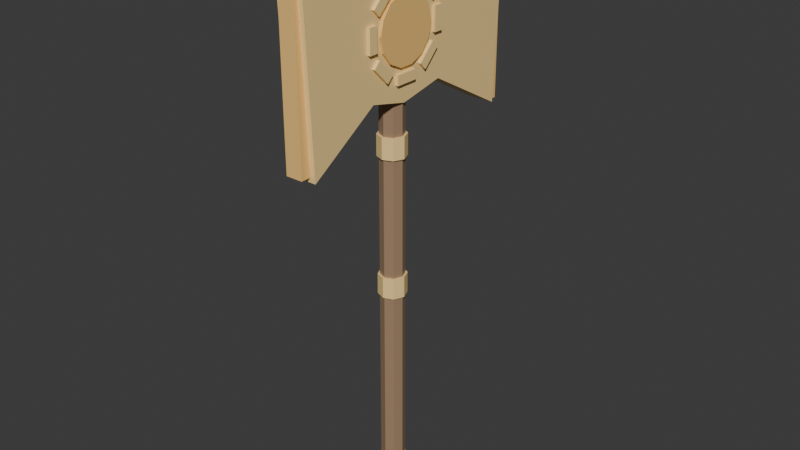# Source: Axe_9.blend  (saved by Blender 5.2.45; exported with 4.5.12 LTS)
import bpy
from mathutils import Matrix  # noqa: F401  (used for matrix-valued properties, if any)

bpy.ops.wm.read_factory_settings(use_empty=True)
scene = bpy.context.scene
scene.name = 'Scene'

# ---- collections
col_collection = bpy.data.collections.new('Collection'); scene.collection.children.link(col_collection)

# ---- materials (node trees are filled in below, after node groups)
mat_m_wooddark = bpy.data.materials.new('M_WoodDark')
mat_m_wooddark.diffuse_color = (0.36, 0.23, 0.14, 1.0)
mat_m_sunsteel = bpy.data.materials.new('M_Sunsteel')
mat_m_sunsteel.diffuse_color = (1.0, 0.72, 0.3, 1.0)
mat_m_glow = bpy.data.materials.new('M_Glow')
mat_m_glow.diffuse_color = (1.0, 0.62, 0.2, 1.0)

# ---- material node trees
mat_m_wooddark.use_nodes = True; mat_m_wooddark.node_tree.nodes.clear()
_N = mat_m_wooddark.node_tree.nodes; _L = mat_m_wooddark.node_tree.links
n0 = _N.new('ShaderNodeBsdfPrincipled'); n0.name = 'Principled BSDF'; n0.location = (-200, 100)
n0.inputs[0].default_value = (0.36, 0.23, 0.14, 1.0)
n0.inputs[10].default_value = 0.005
n1 = _N.new('ShaderNodeOutputMaterial'); n1.name = 'Material Output'; n1.location = (200, 100)
_L.new(n0.outputs[0], n1.inputs[0])
n1.is_active_output = True
mat_m_sunsteel.use_nodes = True; mat_m_sunsteel.node_tree.nodes.clear()
_N = mat_m_sunsteel.node_tree.nodes; _L = mat_m_sunsteel.node_tree.links
n0 = _N.new('ShaderNodeBsdfPrincipled'); n0.name = 'Principled BSDF'; n0.location = (-200, 100)
n0.inputs[0].default_value = (1.0, 0.72, 0.3, 1.0)
n0.inputs[10].default_value = 0.005
n1 = _N.new('ShaderNodeOutputMaterial'); n1.name = 'Material Output'; n1.location = (200, 100)
_L.new(n0.outputs[0], n1.inputs[0])
n1.is_active_output = True
mat_m_glow.use_nodes = True; mat_m_glow.node_tree.nodes.clear()
_N = mat_m_glow.node_tree.nodes; _L = mat_m_glow.node_tree.links
n0 = _N.new('ShaderNodeBsdfPrincipled'); n0.name = 'Principled BSDF'; n0.location = (-200, 100)
n0.inputs[0].default_value = (1.0, 0.62, 0.2, 1.0)
n0.inputs[10].default_value = 0.005
n1 = _N.new('ShaderNodeOutputMaterial'); n1.name = 'Material Output'; n1.location = (200, 100)
_L.new(n0.outputs[0], n1.inputs[0])
n1.is_active_output = True

# ---- world
world_world = bpy.data.worlds.new('World'); scene.world = world_world
world_world.use_nodes = True; world_world.node_tree.nodes.clear()
_N = world_world.node_tree.nodes; _L = world_world.node_tree.links
n0 = _N.new('ShaderNodeOutputWorld'); n0.name = 'World Output'; n0.location = (200, 100)
n1 = _N.new('ShaderNodeBackground'); n1.name = 'Background'; n1.location = (-200, 100)
n1.inputs[0].default_value = (0.05088, 0.05088, 0.05088, 1.0)
_L.new(n1.outputs[0], n0.inputs[0])
n0.is_active_output = True
world_world.color = (0.05088, 0.05088, 0.05088)
world_world.sun_shadow_jitter_overblur = 0.0

# ---- meshes
me_axe_9_mesh = bpy.data.meshes.new('Axe_9_Mesh')
me_axe_9_mesh.from_pydata([(0.0, 0.026, -0.24), (0.0, 0.025, 0.9), (0.01838, 0.01838, -0.24), (0.01768, 0.01768, 0.9), (0.026, 0.0, -0.24), (0.025, 0.0, 0.9), (0.01838, -0.01838, -0.24), (0.01768, -0.01768, 0.9), (0.0, -0.026, -0.24), (0.0, -0.025, 0.9), (-0.01838, -0.01838, -0.24), (-0.01768, -0.01768, 0.9), (-0.026, 0.0, -0.24), (-0.025, 0.0, 0.9), (-0.01838, 0.01838, -0.24), (-0.01768, 0.01768, 0.9), (0.0, 0.03, -0.2225), (0.0, 0.03, -0.1775), (0.02121, 0.02121, -0.2225), (0.02121, 0.02121, -0.1775), (0.03, 0.0, -0.2225), (0.03, 0.0, -0.1775), (0.02121, -0.02121, -0.2225), (0.02121, -0.02121, -0.1775), (0.0, -0.03, -0.2225), (0.0, -0.03, -0.1775), (-0.02121, -0.02121, -0.2225), (-0.02121, -0.02121, -0.1775), (-0.03, 0.0, -0.2225), (-0.03, 0.0, -0.1775), (-0.02121, 0.02121, -0.2225), (-0.02121, 0.02121, -0.1775), (0.0, 0.03, 0.2275), (0.0, 0.03, 0.2725), (0.02121, 0.02121, 0.2275), (0.02121, 0.02121, 0.2725), (0.03, 0.0, 0.2275), (0.03, 0.0, 0.2725), (0.02121, -0.02121, 0.2275), (0.02121, -0.02121, 0.2725), (0.0, -0.03, 0.2275), (0.0, -0.03, 0.2725), (-0.02121, -0.02121, 0.2275), (-0.02121, -0.02121, 0.2725), (-0.03, 0.0, 0.2275), (-0.03, 0.0, 0.2725), (-0.02121, 0.02121, 0.2275), (-0.02121, 0.02121, 0.2725), (0.0, 0.03, 0.5275), (0.0, 0.03, 0.5725), (0.02121, 0.02121, 0.5275), (0.02121, 0.02121, 0.5725), (0.03, 0.0, 0.5275), (0.03, 0.0, 0.5725), (0.02121, -0.02121, 0.5275), (0.02121, -0.02121, 0.5725), (0.0, -0.03, 0.5275), (0.0, -0.03, 0.5725), (-0.02121, -0.02121, 0.5275), (-0.02121, -0.02121, 0.5725), (-0.03, 0.0, 0.5275), (-0.03, 0.0, 0.5725), (-0.02121, 0.02121, 0.5275), (-0.02121, 0.02121, 0.5725), (-0.029, 0.0, 0.64), (0.029, 0.0, 0.64), (-0.029, 0.1, 0.66), (0.029, 0.1, 0.66), (-0.029, 0.28, 0.56), (0.029, 0.28, 0.56), (-0.029, 0.3, 0.98), (0.029, 0.3, 0.98), (-0.029, 0.1, 0.9), (0.029, 0.1, 0.9), (-0.029, 0.0, 0.92), (0.029, 0.0, 0.92), (-0.0174, 0.286, 0.56), (-0.0174, 0.286, 0.98), (-0.0174, 0.306, 0.56), (-0.0174, 0.306, 0.98), (0.0174, 0.286, 0.56), (0.0174, 0.286, 0.98), (0.0174, 0.306, 0.56), (0.0174, 0.306, 0.98), (-0.029, 0.0, 0.92), (0.029, 0.0, 0.92), (-0.029, -0.085, 0.9), (0.029, -0.085, 0.9), (-0.029, -0.255, 0.98), (0.029, -0.255, 0.98), (-0.029, -0.238, 0.56), (0.029, -0.238, 0.56), (-0.029, -0.085, 0.66), (0.029, -0.085, 0.66), (-0.029, 0.0, 0.64), (0.029, 0.0, 0.64), (-0.018, -0.26, 0.57), (-0.018, -0.26, 0.97), (-0.018, -0.24, 0.57), (-0.018, -0.24, 0.97), (0.018, -0.26, 0.57), (0.018, -0.26, 0.97), (0.018, -0.24, 0.57), (0.018, -0.24, 0.97), (-0.035, 0.07, 0.78), (0.035, 0.07, 0.78), (-0.035, 0.06307, 0.7496), (0.035, 0.06307, 0.7496), (-0.035, 0.04364, 0.7253), (0.035, 0.04364, 0.7253), (-0.035, 0.01558, 0.7118), (0.035, 0.01558, 0.7118), (-0.035, -0.01558, 0.7118), (0.035, -0.01558, 0.7118), (-0.035, -0.04364, 0.7253), (0.035, -0.04364, 0.7253), (-0.035, -0.06307, 0.7496), (0.035, -0.06307, 0.7496), (-0.035, -0.07, 0.78), (0.035, -0.07, 0.78), (-0.035, -0.06307, 0.8104), (0.035, -0.06307, 0.8104), (-0.035, -0.04364, 0.8347), (0.035, -0.04364, 0.8347), (-0.035, -0.01558, 0.8482), (0.035, -0.01558, 0.8482), (-0.035, 0.01558, 0.8482), (0.035, 0.01558, 0.8482), (-0.035, 0.04364, 0.8347), (0.035, 0.04364, 0.8347), (-0.035, 0.06307, 0.8104), (0.035, 0.06307, 0.8104), (-0.036, 0.08, 0.755), (-0.036, 0.08, 0.805), (-0.036, 0.1, 0.755), (-0.036, 0.1, 0.805), (0.036, 0.08, 0.755), (0.036, 0.08, 0.805), (0.036, 0.1, 0.755), (0.036, 0.1, 0.805), (-0.036, 0.07425, 0.8189), (-0.036, 0.03889, 0.8542), (-0.036, 0.08839, 0.833), (-0.036, 0.05303, 0.8684), (0.036, 0.07425, 0.8189), (0.036, 0.03889, 0.8542), (0.036, 0.08839, 0.833), (0.036, 0.05303, 0.8684), (-0.036, 0.025, 0.86), (-0.036, -0.025, 0.86), (-0.036, 0.025, 0.88), (-0.036, -0.025, 0.88), (0.036, 0.025, 0.86), (0.036, -0.025, 0.86), (0.036, 0.025, 0.88), (0.036, -0.025, 0.88), (-0.036, -0.03889, 0.8542), (-0.036, -0.07425, 0.8189), (-0.036, -0.05303, 0.8684), (-0.036, -0.08839, 0.833), (0.036, -0.03889, 0.8542), (0.036, -0.07425, 0.8189), (0.036, -0.05303, 0.8684), (0.036, -0.08839, 0.833), (-0.036, -0.08, 0.805), (-0.036, -0.08, 0.755), (-0.036, -0.1, 0.805), (-0.036, -0.1, 0.755), (0.036, -0.08, 0.805), (0.036, -0.08, 0.755), (0.036, -0.1, 0.805), (0.036, -0.1, 0.755), (-0.036, -0.07425, 0.7411), (-0.036, -0.03889, 0.7058), (-0.036, -0.08839, 0.727), (-0.036, -0.05303, 0.6916), (0.036, -0.07425, 0.7411), (0.036, -0.03889, 0.7058), (0.036, -0.08839, 0.727), (0.036, -0.05303, 0.6916), (-0.036, -0.025, 0.7), (-0.036, 0.025, 0.7), (-0.036, -0.025, 0.68), (-0.036, 0.025, 0.68), (0.036, -0.025, 0.7), (0.036, 0.025, 0.7), (0.036, -0.025, 0.68), (0.036, 0.025, 0.68), (-0.036, 0.03889, 0.7058), (-0.036, 0.07425, 0.7411), (-0.036, 0.05303, 0.6916), (-0.036, 0.08839, 0.727), (0.036, 0.03889, 0.7058), (0.036, 0.07425, 0.7411), (0.036, 0.05303, 0.6916), (0.036, 0.08839, 0.727)], [], [(0, 1, 3, 2), (2, 3, 5, 4), (4, 5, 7, 6), (6, 7, 9, 8), (8, 9, 11, 10), (10, 11, 13, 12), (3, 1, 15, 13, 11, 9, 7, 5), (12, 13, 15, 14), (14, 15, 1, 0), (0, 2, 4, 6, 8, 10, 12, 14), (16, 17, 19, 18), (18, 19, 21, 20), (20, 21, 23, 22), (22, 23, 25, 24), (24, 25, 27, 26), (26, 27, 29, 28), (19, 17, 31, 29, 27, 25, 23, 21), (28, 29, 31, 30), (30, 31, 17, 16), (16, 18, 20, 22, 24, 26, 28, 30), (32, 33, 35, 34), (34, 35, 37, 36), (36, 37, 39, 38), (38, 39, 41, 40), (40, 41, 43, 42), (42, 43, 45, 44), (35, 33, 47, 45, 43, 41, 39, 37), (44, 45, 47, 46), (46, 47, 33, 32), (32, 34, 36, 38, 40, 42, 44, 46), (48, 49, 51, 50), (50, 51, 53, 52), (52, 53, 55, 54), (54, 55, 57, 56), (56, 57, 59, 58), (58, 59, 61, 60), (51, 49, 63, 61, 59, 57, 55, 53), (60, 61, 63, 62), (62, 63, 49, 48), (48, 50, 52, 54, 56, 58, 60, 62), (74, 72, 70, 68, 66, 64), (65, 67, 69, 71, 73, 75), (64, 66, 67, 65), (66, 68, 69, 67), (68, 70, 71, 69), (70, 72, 73, 71), (72, 74, 75, 73), (74, 64, 65, 75), (76, 77, 79, 78), (78, 79, 83, 82), (82, 83, 81, 80), (80, 81, 77, 76), (78, 82, 80, 76), (83, 79, 77, 81), (94, 92, 90, 88, 86, 84), (85, 87, 89, 91, 93, 95), (84, 86, 87, 85), (86, 88, 89, 87), (88, 90, 91, 89), (90, 92, 93, 91), (92, 94, 95, 93), (94, 84, 85, 95), (96, 97, 99, 98), (98, 99, 103, 102), (102, 103, 101, 100), (100, 101, 97, 96), (98, 102, 100, 96), (103, 99, 97, 101), (104, 105, 107, 106), (106, 107, 109, 108), (108, 109, 111, 110), (110, 111, 113, 112), (112, 113, 115, 114), (114, 115, 117, 116), (116, 117, 119, 118), (118, 119, 121, 120), (120, 121, 123, 122), (122, 123, 125, 124), (124, 125, 127, 126), (126, 127, 129, 128), (107, 105, 131, 129, 127, 125, 123, 121, 119, 117, 115, 113, 111, 109), (128, 129, 131, 130), (130, 131, 105, 104), (104, 106, 108, 110, 112, 114, 116, 118, 120, 122, 124, 126, 128, 130), (132, 133, 135, 134), (134, 135, 139, 138), (138, 139, 137, 136), (136, 137, 133, 132), (134, 138, 136, 132), (139, 135, 133, 137), (140, 141, 143, 142), (142, 143, 147, 146), (146, 147, 145, 144), (144, 145, 141, 140), (142, 146, 144, 140), (147, 143, 141, 145), (148, 149, 151, 150), (150, 151, 155, 154), (154, 155, 153, 152), (152, 153, 149, 148), (150, 154, 152, 148), (155, 151, 149, 153), (156, 157, 159, 158), (158, 159, 163, 162), (162, 163, 161, 160), (160, 161, 157, 156), (158, 162, 160, 156), (163, 159, 157, 161), (164, 165, 167, 166), (166, 167, 171, 170), (170, 171, 169, 168), (168, 169, 165, 164), (166, 170, 168, 164), (171, 167, 165, 169), (172, 173, 175, 174), (174, 175, 179, 178), (178, 179, 177, 176), (176, 177, 173, 172), (174, 178, 176, 172), (179, 175, 173, 177), (180, 181, 183, 182), (182, 183, 187, 186), (186, 187, 185, 184), (184, 185, 181, 180), (182, 186, 184, 180), (187, 183, 181, 185), (188, 189, 191, 190), (190, 191, 195, 194), (194, 195, 193, 192), (192, 193, 189, 188), (190, 194, 192, 188), (195, 191, 189, 193)])
me_axe_9_mesh.polygons.foreach_set('material_index', [0, 0, 0, 0, 0, 0, 0, 0, 0, 0, 1, 1, 1, 1, 1, 1, 1, 1, 1, 1, 1, 1, 1, 1, 1, 1, 1, 1, 1, 1, 1, 1, 1, 1, 1, 1, 1, 1, 1, 1, 1, 1, 1, 1, 1, 1, 1, 1, 2, 2, 2, 2, 2, 2, 1, 1, 1, 1, 1, 1, 1, 1, 2, 2, 2, 2, 2, 2, 2, 2, 2, 2, 2, 2, 2, 2, 2, 2, 2, 2, 2, 2, 2, 2, 1, 1, 1, 1, 1, 1, 1, 1, 1, 1, 1, 1, 1, 1, 1, 1, 1, 1, 1, 1, 1, 1, 1, 1, 1, 1, 1, 1, 1, 1, 1, 1, 1, 1, 1, 1, 1, 1, 1, 1, 1, 1, 1, 1, 1, 1, 1, 1])
_uv = me_axe_9_mesh.uv_layers.new(name='UVMap')
_uv.uv.foreach_set('vector', [1.0, 0.5, 1.0, 1.0, 0.875, 1.0, 0.875, 0.5, 0.875, 0.5, 0.875, 1.0, 0.75, 1.0, 0.75, 0.5, 0.75, 0.5, 0.75, 1.0, 0.625, 1.0, 0.625, 0.5, 0.625, 0.5, 0.625, 1.0, 0.5, 1.0, 0.5, 0.5, 0.5, 0.5, 0.5, 1.0, 0.375, 1.0, 0.375, 0.5, 0.375, 0.5, 0.375, 1.0, 0.25, 1.0, 0.25, 0.5, 0.4197, 0.4197, 0.25, 0.49, 0.08029, 0.4197, 0.01, 0.25, 0.08029, 0.08029, 0.25, 0.01, 0.4197, 0.08029, 0.49, 0.25, 0.25, 0.5, 0.25, 1.0, 0.125, 1.0, 0.125, 0.5, 0.125, 0.5, 0.125, 1.0, 0.0, 1.0, 0.0, 0.5, 0.75, 0.49, 0.9197, 0.4197, 0.99, 0.25, 0.9197, 0.08029, 0.75, 0.01, 0.5803, 0.08029, 0.51, 0.25, 0.5803, 0.4197, 1.0, 0.5, 1.0, 1.0, 0.875, 1.0, 0.875, 0.5, 0.875, 0.5, 0.875, 1.0, 0.75, 1.0, 0.75, 0.5, 0.75, 0.5, 0.75, 1.0, 0.625, 1.0, 0.625, 0.5, 0.625, 0.5, 0.625, 1.0, 0.5, 1.0, 0.5, 0.5, 0.5, 0.5, 0.5, 1.0, 0.375, 1.0, 0.375, 0.5, 0.375, 0.5, 0.375, 1.0, 0.25, 1.0, 0.25, 0.5, 0.4197, 0.4197, 0.25, 0.49, 0.08029, 0.4197, 0.01, 0.25, 0.08029, 0.08029, 0.25, 0.01, 0.4197, 0.08029, 0.49, 0.25, 0.25, 0.5, 0.25, 1.0, 0.125, 1.0, 0.125, 0.5, 0.125, 0.5, 0.125, 1.0, 0.0, 1.0, 0.0, 0.5, 0.75, 0.49, 0.9197, 0.4197, 0.99, 0.25, 0.9197, 0.08029, 0.75, 0.01, 0.5803, 0.08029, 0.51, 0.25, 0.5803, 0.4197, 1.0, 0.5, 1.0, 1.0, 0.875, 1.0, 0.875, 0.5, 0.875, 0.5, 0.875, 1.0, 0.75, 1.0, 0.75, 0.5, 0.75, 0.5, 0.75, 1.0, 0.625, 1.0, 0.625, 0.5, 0.625, 0.5, 0.625, 1.0, 0.5, 1.0, 0.5, 0.5, 0.5, 0.5, 0.5, 1.0, 0.375, 1.0, 0.375, 0.5, 0.375, 0.5, 0.375, 1.0, 0.25, 1.0, 0.25, 0.5, 0.4197, 0.4197, 0.25, 0.49, 0.08029, 0.4197, 0.01, 0.25, 0.08029, 0.08029, 0.25, 0.01, 0.4197, 0.08029, 0.49, 0.25, 0.25, 0.5, 0.25, 1.0, 0.125, 1.0, 0.125, 0.5, 0.125, 0.5, 0.125, 1.0, 0.0, 1.0, 0.0, 0.5, 0.75, 0.49, 0.9197, 0.4197, 0.99, 0.25, 0.9197, 0.08029, 0.75, 0.01, 0.5803, 0.08029, 0.51, 0.25, 0.5803, 0.4197, 1.0, 0.5, 1.0, 1.0, 0.875, 1.0, 0.875, 0.5, 0.875, 0.5, 0.875, 1.0, 0.75, 1.0, 0.75, 0.5, 0.75, 0.5, 0.75, 1.0, 0.625, 1.0, 0.625, 0.5, 0.625, 0.5, 0.625, 1.0, 0.5, 1.0, 0.5, 0.5, 0.5, 0.5, 0.5, 1.0, 0.375, 1.0, 0.375, 0.5, 0.375, 0.5, 0.375, 1.0, 0.25, 1.0, 0.25, 0.5, 0.4197, 0.4197, 0.25, 0.49, 0.08029, 0.4197, 0.01, 0.25, 0.08029, 0.08029, 0.25, 0.01, 0.4197, 0.08029, 0.49, 0.25, 0.25, 0.5, 0.25, 1.0, 0.125, 1.0, 0.125, 0.5, 0.125, 0.5, 0.125, 1.0, 0.0, 1.0, 0.0, 0.5, 0.75, 0.49, 0.9197, 0.4197, 0.99, 0.25, 0.9197, 0.08029, 0.75, 0.01, 0.5803, 0.08029, 0.51, 0.25, 0.5803, 0.4197, 0.0, 0.0, 0.0, 0.0, 0.0, 0.0, 0.0, 0.0, 0.0, 0.0, 0.0, 0.0, 0.0, 0.0, 0.0, 0.0, 0.0, 0.0, 0.0, 0.0, 0.0, 0.0, 0.0, 0.0, 0.0, 0.0, 0.0, 0.0, 0.0, 0.0, 0.0, 0.0, 0.0, 0.0, 0.0, 0.0, 0.0, 0.0, 0.0, 0.0, 0.0, 0.0, 0.0, 0.0, 0.0, 0.0, 0.0, 0.0, 0.0, 0.0, 0.0, 0.0, 0.0, 0.0, 0.0, 0.0, 0.0, 0.0, 0.0, 0.0, 0.0, 0.0, 0.0, 0.0, 0.0, 0.0, 0.0, 0.0, 0.0, 0.0, 0.0, 0.0, 0.375, 0.0, 0.625, 0.0, 0.625, 0.25, 0.375, 0.25, 0.375, 0.25, 0.625, 0.25, 0.625, 0.5, 0.375, 0.5, 0.375, 0.5, 0.625, 0.5, 0.625, 0.75, 0.375, 0.75, 0.375, 0.75, 0.625, 0.75, 0.625, 1.0, 0.375, 1.0, 0.125, 0.5, 0.375, 0.5, 0.375, 0.75, 0.125, 0.75, 0.625, 0.5, 0.875, 0.5, 0.875, 0.75, 0.625, 0.75, 0.0, 0.0, 0.0, 0.0, 0.0, 0.0, 0.0, 0.0, 0.0, 0.0, 0.0, 0.0, 0.0, 0.0, 0.0, 0.0, 0.0, 0.0, 0.0, 0.0, 0.0, 0.0, 0.0, 0.0, 0.0, 0.0, 0.0, 0.0, 0.0, 0.0, 0.0, 0.0, 0.0, 0.0, 0.0, 0.0, 0.0, 0.0, 0.0, 0.0, 0.0, 0.0, 0.0, 0.0, 0.0, 0.0, 0.0, 0.0, 0.0, 0.0, 0.0, 0.0, 0.0, 0.0, 0.0, 0.0, 0.0, 0.0, 0.0, 0.0, 0.0, 0.0, 0.0, 0.0, 0.0, 0.0, 0.0, 0.0, 0.0, 0.0, 0.0, 0.0, 0.375, 0.0, 0.625, 0.0, 0.625, 0.25, 0.375, 0.25, 0.375, 0.25, 0.625, 0.25, 0.625, 0.5, 0.375, 0.5, 0.375, 0.5, 0.625, 0.5, 0.625, 0.75, 0.375, 0.75, 0.375, 0.75, 0.625, 0.75, 0.625, 1.0, 0.375, 1.0, 0.125, 0.5, 0.375, 0.5, 0.375, 0.75, 0.125, 0.75, 0.625, 0.5, 0.875, 0.5, 0.875, 0.75, 0.625, 0.75, 1.0, 0.5, 1.0, 1.0, 0.9286, 1.0, 0.9286, 0.5, 0.9286, 0.5, 0.9286, 1.0, 0.8571, 1.0, 0.8571, 0.5, 0.8571, 0.5, 0.8571, 1.0, 0.7857, 1.0, 0.7857, 0.5, 0.7857, 0.5, 0.7857, 1.0, 0.7143, 1.0, 0.7143, 0.5, 0.7143, 0.5, 0.7143, 1.0, 0.6429, 1.0, 0.6429, 0.5, 0.6429, 0.5, 0.6429, 1.0, 0.5714, 1.0, 0.5714, 0.5, 0.5714, 0.5, 0.5714, 1.0, 0.5, 1.0, 0.5, 0.5, 0.5, 0.5, 0.5, 1.0, 0.4286, 1.0, 0.4286, 0.5, 0.4286, 0.5, 0.4286, 1.0, 0.3571, 1.0, 0.3571, 0.5, 0.3571, 0.5, 0.3571, 1.0, 0.2857, 1.0, 0.2857, 0.5, 0.2857, 0.5, 0.2857, 1.0, 0.2143, 1.0, 0.2143, 0.5, 0.2143, 0.5, 0.2143, 1.0, 0.1429, 1.0, 0.1429, 0.5, 0.3541, 0.4662, 0.25, 0.49, 0.1459, 0.4662, 0.06236, 0.3996, 0.01602, 0.3034, 0.01602, 0.1966, 0.06236, 0.1004, 0.1459, 0.03377, 0.25, 0.01, 0.3541, 0.03377, 0.4376, 0.1004, 0.484, 0.1966, 0.484, 0.3034, 0.4376, 0.3996, 0.1429, 0.5, 0.1429, 1.0, 0.07143, 1.0, 0.07143, 0.5, 0.07143, 0.5, 0.07143, 1.0, -1.341e-07, 1.0, -1.341e-07, 0.5, 0.75, 0.49, 0.8541, 0.4662, 0.9376, 0.3996, 0.984, 0.3034, 0.984, 0.1966, 0.9376, 0.1004, 0.8541, 0.03377, 0.75, 0.01, 0.6459, 0.03377, 0.5624, 0.1004, 0.516, 0.1966, 0.516, 0.3034, 0.5624, 0.3996, 0.6459, 0.4662, 0.375, 0.0, 0.625, 0.0, 0.625, 0.25, 0.375, 0.25, 0.375, 0.25, 0.625, 0.25, 0.625, 0.5, 0.375, 0.5, 0.375, 0.5, 0.625, 0.5, 0.625, 0.75, 0.375, 0.75, 0.375, 0.75, 0.625, 0.75, 0.625, 1.0, 0.375, 1.0, 0.125, 0.5, 0.375, 0.5, 0.375, 0.75, 0.125, 0.75, 0.625, 0.5, 0.875, 0.5, 0.875, 0.75, 0.625, 0.75, 0.375, 0.0, 0.625, 0.0, 0.625, 0.25, 0.375, 0.25, 0.375, 0.25, 0.625, 0.25, 0.625, 0.5, 0.375, 0.5, 0.375, 0.5, 0.625, 0.5, 0.625, 0.75, 0.375, 0.75, 0.375, 0.75, 0.625, 0.75, 0.625, 1.0, 0.375, 1.0, 0.125, 0.5, 0.375, 0.5, 0.375, 0.75, 0.125, 0.75, 0.625, 0.5, 0.875, 0.5, 0.875, 0.75, 0.625, 0.75, 0.375, 0.0, 0.625, 0.0, 0.625, 0.25, 0.375, 0.25, 0.375, 0.25, 0.625, 0.25, 0.625, 0.5, 0.375, 0.5, 0.375, 0.5, 0.625, 0.5, 0.625, 0.75, 0.375, 0.75, 0.375, 0.75, 0.625, 0.75, 0.625, 1.0, 0.375, 1.0, 0.125, 0.5, 0.375, 0.5, 0.375, 0.75, 0.125, 0.75, 0.625, 0.5, 0.875, 0.5, 0.875, 0.75, 0.625, 0.75, 0.375, 0.0, 0.625, 0.0, 0.625, 0.25, 0.375, 0.25, 0.375, 0.25, 0.625, 0.25, 0.625, 0.5, 0.375, 0.5, 0.375, 0.5, 0.625, 0.5, 0.625, 0.75, 0.375, 0.75, 0.375, 0.75, 0.625, 0.75, 0.625, 1.0, 0.375, 1.0, 0.125, 0.5, 0.375, 0.5, 0.375, 0.75, 0.125, 0.75, 0.625, 0.5, 0.875, 0.5, 0.875, 0.75, 0.625, 0.75, 0.375, 0.0, 0.625, 0.0, 0.625, 0.25, 0.375, 0.25, 0.375, 0.25, 0.625, 0.25, 0.625, 0.5, 0.375, 0.5, 0.375, 0.5, 0.625, 0.5, 0.625, 0.75, 0.375, 0.75, 0.375, 0.75, 0.625, 0.75, 0.625, 1.0, 0.375, 1.0, 0.125, 0.5, 0.375, 0.5, 0.375, 0.75, 0.125, 0.75, 0.625, 0.5, 0.875, 0.5, 0.875, 0.75, 0.625, 0.75, 0.375, 0.0, 0.625, 0.0, 0.625, 0.25, 0.375, 0.25, 0.375, 0.25, 0.625, 0.25, 0.625, 0.5, 0.375, 0.5, 0.375, 0.5, 0.625, 0.5, 0.625, 0.75, 0.375, 0.75, 0.375, 0.75, 0.625, 0.75, 0.625, 1.0, 0.375, 1.0, 0.125, 0.5, 0.375, 0.5, 0.375, 0.75, 0.125, 0.75, 0.625, 0.5, 0.875, 0.5, 0.875, 0.75, 0.625, 0.75, 0.375, 0.0, 0.625, 0.0, 0.625, 0.25, 0.375, 0.25, 0.375, 0.25, 0.625, 0.25, 0.625, 0.5, 0.375, 0.5, 0.375, 0.5, 0.625, 0.5, 0.625, 0.75, 0.375, 0.75, 0.375, 0.75, 0.625, 0.75, 0.625, 1.0, 0.375, 1.0, 0.125, 0.5, 0.375, 0.5, 0.375, 0.75, 0.125, 0.75, 0.625, 0.5, 0.875, 0.5, 0.875, 0.75, 0.625, 0.75, 0.375, 0.0, 0.625, 0.0, 0.625, 0.25, 0.375, 0.25, 0.375, 0.25, 0.625, 0.25, 0.625, 0.5, 0.375, 0.5, 0.375, 0.5, 0.625, 0.5, 0.625, 0.75, 0.375, 0.75, 0.375, 0.75, 0.625, 0.75, 0.625, 1.0, 0.375, 1.0, 0.125, 0.5, 0.375, 0.5, 0.375, 0.75, 0.125, 0.75, 0.625, 0.5, 0.875, 0.5, 0.875, 0.75, 0.625, 0.75])
me_axe_9_mesh.materials.append(mat_m_wooddark)
me_axe_9_mesh.materials.append(mat_m_sunsteel)
me_axe_9_mesh.materials.append(mat_m_glow)
me_axe_9_mesh.update()

# ---- objects
ob_axe_9_mesh = bpy.data.objects.new('Axe_9_Mesh', me_axe_9_mesh)

# ---- transforms, parenting, visibility, modifiers, constraints
ob_axe_9_mesh.location = (0.0, 0.0, 0.0)
ob_axe_9_mesh.rotation_mode = 'QUATERNION'
ob_axe_9_mesh.rotation_quaternion = (1.0, 0.0, 0.0, 0.0)

# ---- collection membership
col_collection.objects.link(ob_axe_9_mesh)

# ---- scene / render settings (as saved in the file)
scene.frame_start = 1; scene.frame_end = 250; scene.frame_set(1)
scene.render.engine = 'BLENDER_EEVEE_NEXT'
scene.render.bake_bias = 0.0
scene.render.bake_samples = 0
scene.render.compositor_device = 'GPU'
scene.eevee.use_volume_custom_range = False
scene.eevee.fast_gi_thickness_near = 0.1
scene.eevee.fast_gi_thickness_far = 0.0
scene.eevee.ray_tracing_options.screen_trace_thickness = 0.1
bpy.context.view_layer.update()

# ---- added for rendering (the .blend has no active camera and no usable light): camera, sun
cam_auto = bpy.data.cameras.new('AutoCamera')
cam_auto.lens = 50.0
cam_auto.sensor_width = 36.0
cam_auto.clip_end = 1000.0
ob_auto_camera = bpy.data.objects.new('AutoCamera', cam_auto)
scene.collection.objects.link(ob_auto_camera)
ob_auto_camera.location = (1.24612, -1.47234, 1.36689)
ob_auto_camera.rotation_euler = (1.09748, -7.21219e-08, 0.694738)
scene.camera = ob_auto_camera
light_auto_sun = bpy.data.lights.new('AutoSun', 'SUN')
light_auto_sun.energy = 3.0
light_auto_sun.angle = 0.0523599
ob_auto_sun = bpy.data.objects.new('AutoSun', light_auto_sun)
scene.collection.objects.link(ob_auto_sun)
ob_auto_sun.rotation_euler = (0.872665, 0.174533, 0.523599)
bpy.context.view_layer.update()
